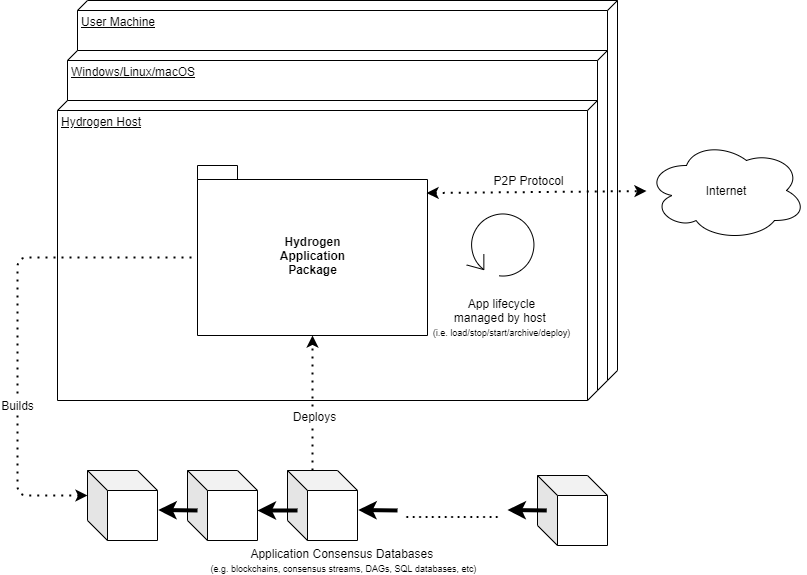

The diagram above was exported from draw.io. Its source (the exported page's mxGraphModel, read from the mxfile embedded in the PNG):
<mxGraphModel dx="2062" dy="1155" grid="1" gridSize="10" guides="1" tooltips="1" connect="1" arrows="1" fold="1" page="1" pageScale="1" pageWidth="827" pageHeight="1169" math="0" shadow="0">
  <root>
    <mxCell id="0" />
    <mxCell id="1" parent="0" />
    <mxCell id="O-Btz0_hBmZ-HSlznrHT-4" value="User Machine" style="verticalAlign=top;align=left;spacingTop=8;spacingLeft=2;spacingRight=12;shape=cube;size=10;direction=south;fontStyle=4;html=1;" parent="1" vertex="1">
      <mxGeometry x="98" y="40" width="540" height="380" as="geometry" />
    </mxCell>
    <mxCell id="O-Btz0_hBmZ-HSlznrHT-6" value="Windows/Linux/macOS" style="verticalAlign=top;align=left;spacingTop=8;spacingLeft=2;spacingRight=12;shape=cube;size=10;direction=south;fontStyle=4;html=1;" parent="1" vertex="1">
      <mxGeometry x="88" y="90" width="540" height="340" as="geometry" />
    </mxCell>
    <mxCell id="O-Btz0_hBmZ-HSlznrHT-8" value="Hydrogen Host" style="verticalAlign=top;align=left;spacingTop=8;spacingLeft=2;spacingRight=12;shape=cube;size=10;direction=south;fontStyle=4;html=1;" parent="1" vertex="1">
      <mxGeometry x="78" y="140" width="540" height="300" as="geometry" />
    </mxCell>
    <mxCell id="O-Btz0_hBmZ-HSlznrHT-5" value="Hydrogen&lt;br&gt;Application&lt;br&gt;Package" style="shape=folder;fontStyle=1;spacingTop=10;tabWidth=40;tabHeight=14;tabPosition=left;html=1;" parent="1" vertex="1">
      <mxGeometry x="218" y="205" width="230" height="170" as="geometry" />
    </mxCell>
    <mxCell id="O-Btz0_hBmZ-HSlznrHT-9" value="" style="shape=cube;whiteSpace=wrap;html=1;boundedLbl=1;backgroundOutline=1;darkOpacity=0.05;darkOpacity2=0.1;" parent="1" vertex="1">
      <mxGeometry x="108" y="510" width="70" height="70" as="geometry" />
    </mxCell>
    <mxCell id="O-Btz0_hBmZ-HSlznrHT-10" value="" style="shape=cube;whiteSpace=wrap;html=1;boundedLbl=1;backgroundOutline=1;darkOpacity=0.05;darkOpacity2=0.1;" parent="1" vertex="1">
      <mxGeometry x="208" y="510" width="70" height="70" as="geometry" />
    </mxCell>
    <mxCell id="O-Btz0_hBmZ-HSlznrHT-11" value="" style="shape=cube;whiteSpace=wrap;html=1;boundedLbl=1;backgroundOutline=1;darkOpacity=0.05;darkOpacity2=0.1;" parent="1" vertex="1">
      <mxGeometry x="308" y="510" width="70" height="70" as="geometry" />
    </mxCell>
    <mxCell id="O-Btz0_hBmZ-HSlznrHT-12" value="" style="endArrow=classic;html=1;exitX=0.143;exitY=0.571;exitDx=0;exitDy=0;exitPerimeter=0;strokeWidth=4;entryX=1.011;entryY=0.564;entryDx=0;entryDy=0;entryPerimeter=0;" parent="1" source="O-Btz0_hBmZ-HSlznrHT-10" target="O-Btz0_hBmZ-HSlznrHT-9" edge="1">
      <mxGeometry width="50" height="50" relative="1" as="geometry">
        <mxPoint x="428" y="470" as="sourcePoint" />
        <mxPoint x="178" y="547" as="targetPoint" />
      </mxGeometry>
    </mxCell>
    <mxCell id="O-Btz0_hBmZ-HSlznrHT-14" value="" style="endArrow=classic;html=1;exitX=0.143;exitY=0.571;exitDx=0;exitDy=0;exitPerimeter=0;strokeWidth=4;" parent="1" source="O-Btz0_hBmZ-HSlznrHT-11" edge="1">
      <mxGeometry width="50" height="50" relative="1" as="geometry">
        <mxPoint x="228.01000000000022" y="559.97" as="sourcePoint" />
        <mxPoint x="278" y="550" as="targetPoint" />
      </mxGeometry>
    </mxCell>
    <mxCell id="O-Btz0_hBmZ-HSlznrHT-18" value="" style="endArrow=classic;html=1;exitX=0.143;exitY=0.571;exitDx=0;exitDy=0;exitPerimeter=0;strokeWidth=4;entryX=1.011;entryY=0.564;entryDx=0;entryDy=0;entryPerimeter=0;" parent="1" edge="1">
      <mxGeometry width="50" height="50" relative="1" as="geometry">
        <mxPoint x="418.01" y="549.97" as="sourcePoint" />
        <mxPoint x="378.7700000000001" y="549.48" as="targetPoint" />
      </mxGeometry>
    </mxCell>
    <mxCell id="O-Btz0_hBmZ-HSlznrHT-22" value="" style="shape=cube;whiteSpace=wrap;html=1;boundedLbl=1;backgroundOutline=1;darkOpacity=0.05;darkOpacity2=0.1;" parent="1" vertex="1">
      <mxGeometry x="558" y="515" width="70" height="70" as="geometry" />
    </mxCell>
    <mxCell id="O-Btz0_hBmZ-HSlznrHT-24" value="" style="endArrow=classic;html=1;exitX=0.143;exitY=0.571;exitDx=0;exitDy=0;exitPerimeter=0;strokeWidth=4;entryX=1.011;entryY=0.564;entryDx=0;entryDy=0;entryPerimeter=0;" parent="1" edge="1">
      <mxGeometry width="50" height="50" relative="1" as="geometry">
        <mxPoint x="567.24" y="549.97" as="sourcePoint" />
        <mxPoint x="528" y="549.48" as="targetPoint" />
      </mxGeometry>
    </mxCell>
    <mxCell id="O-Btz0_hBmZ-HSlznrHT-26" value="..............." style="text;html=1;strokeColor=none;fillColor=none;align=center;verticalAlign=middle;whiteSpace=wrap;rounded=0;fontSize=23;" parent="1" vertex="1">
      <mxGeometry x="418" y="540" width="110" height="20" as="geometry" />
    </mxCell>
    <mxCell id="O-Btz0_hBmZ-HSlznrHT-27" value="" style="endArrow=none;dashed=1;html=1;dashPattern=1 3;strokeWidth=2;fontSize=23;entryX=0;entryY=0;entryDx=0;entryDy=92;entryPerimeter=0;exitX=0;exitY=0;exitDx=0;exitDy=25;exitPerimeter=0;horizontal=1;startArrow=classic;startFill=1;" parent="1" source="O-Btz0_hBmZ-HSlznrHT-9" target="O-Btz0_hBmZ-HSlznrHT-5" edge="1">
      <mxGeometry width="50" height="50" relative="1" as="geometry">
        <mxPoint x="308" y="450" as="sourcePoint" />
        <mxPoint x="358" y="400" as="targetPoint" />
        <Array as="points">
          <mxPoint x="38" y="535" />
          <mxPoint x="38" y="297" />
        </Array>
      </mxGeometry>
    </mxCell>
    <mxCell id="O-Btz0_hBmZ-HSlznrHT-28" value="Builds" style="edgeLabel;html=1;align=center;verticalAlign=middle;resizable=0;points=[];fontSize=12;" parent="O-Btz0_hBmZ-HSlznrHT-27" vertex="1" connectable="0">
      <mxGeometry x="-0.3382" y="1" relative="1" as="geometry">
        <mxPoint as="offset" />
      </mxGeometry>
    </mxCell>
    <mxCell id="O-Btz0_hBmZ-HSlznrHT-29" value="" style="endArrow=classic;dashed=1;html=1;dashPattern=1 3;strokeWidth=2;fontSize=12;entryX=0.5;entryY=1;entryDx=0;entryDy=0;entryPerimeter=0;exitX=0;exitY=0;exitDx=25;exitDy=0;exitPerimeter=0;endFill=1;" parent="1" source="O-Btz0_hBmZ-HSlznrHT-11" target="O-Btz0_hBmZ-HSlznrHT-5" edge="1">
      <mxGeometry width="50" height="50" relative="1" as="geometry">
        <mxPoint x="308" y="440" as="sourcePoint" />
        <mxPoint x="358" y="390" as="targetPoint" />
      </mxGeometry>
    </mxCell>
    <mxCell id="O-Btz0_hBmZ-HSlznrHT-30" value="Deploys" style="edgeLabel;html=1;align=center;verticalAlign=middle;resizable=0;points=[];fontSize=12;" parent="O-Btz0_hBmZ-HSlznrHT-29" vertex="1" connectable="0">
      <mxGeometry x="-0.1898" y="-1" relative="1" as="geometry">
        <mxPoint as="offset" />
      </mxGeometry>
    </mxCell>
    <mxCell id="O-Btz0_hBmZ-HSlznrHT-31" value="Application Consensus Databases&amp;nbsp;&lt;br&gt;&lt;font style=&quot;font-size: 9px&quot;&gt;(e.g. blockchains, consensus streams, DAGs, SQL databases, etc)&lt;/font&gt;" style="text;html=1;strokeColor=none;fillColor=none;align=center;verticalAlign=middle;whiteSpace=wrap;rounded=0;fontSize=12;" parent="1" vertex="1">
      <mxGeometry x="172.23" y="590" width="385" height="20" as="geometry" />
    </mxCell>
    <mxCell id="O-Btz0_hBmZ-HSlznrHT-33" value="" style="shape=mxgraph.bpmn.loop;html=1;outlineConnect=0;fontSize=12;" parent="1" vertex="1">
      <mxGeometry x="487.23" y="250" width="70" height="67" as="geometry" />
    </mxCell>
    <mxCell id="O-Btz0_hBmZ-HSlznrHT-34" value="App lifecycle&lt;br&gt;managed by host &lt;br&gt;&lt;font style=&quot;font-size: 9px&quot;&gt;(i.e. load/stop/start/archive/deploy)&lt;/font&gt;" style="text;html=1;strokeColor=none;fillColor=none;align=center;verticalAlign=middle;whiteSpace=wrap;rounded=0;fontSize=12;" parent="1" vertex="1">
      <mxGeometry x="448" y="310" width="149.23" height="93" as="geometry" />
    </mxCell>
    <mxCell id="O-Btz0_hBmZ-HSlznrHT-35" value="Internet" style="ellipse;shape=cloud;whiteSpace=wrap;html=1;fontSize=12;" parent="1" vertex="1">
      <mxGeometry x="667" y="180" width="160" height="100" as="geometry" />
    </mxCell>
    <mxCell id="O-Btz0_hBmZ-HSlznrHT-36" value="" style="endArrow=classic;dashed=1;html=1;dashPattern=1 3;strokeWidth=2;fontSize=12;exitX=0.996;exitY=0.162;exitDx=0;exitDy=0;exitPerimeter=0;startArrow=classic;startFill=1;endFill=1;" parent="1" source="O-Btz0_hBmZ-HSlznrHT-5" target="O-Btz0_hBmZ-HSlznrHT-35" edge="1">
      <mxGeometry width="50" height="50" relative="1" as="geometry">
        <mxPoint x="348" y="330" as="sourcePoint" />
        <mxPoint x="398" y="280" as="targetPoint" />
      </mxGeometry>
    </mxCell>
    <mxCell id="O-Btz0_hBmZ-HSlznrHT-37" value="P2P Protocol" style="edgeLabel;html=1;align=center;verticalAlign=middle;resizable=0;points=[];fontSize=12;" parent="O-Btz0_hBmZ-HSlznrHT-36" vertex="1" connectable="0">
      <mxGeometry x="-0.1038" relative="1" as="geometry">
        <mxPoint x="2.3" y="-11.649999999999999" as="offset" />
      </mxGeometry>
    </mxCell>
  </root>
</mxGraphModel>